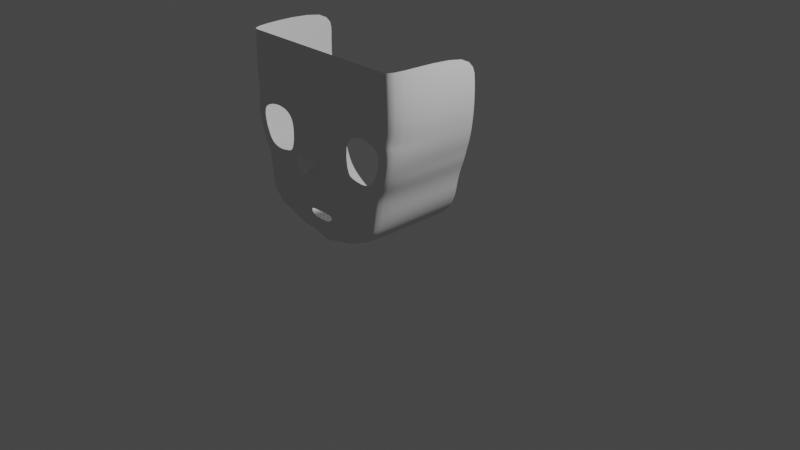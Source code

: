 # Source: untitled.blend  (saved by Blender 3.0.42; exported with 4.5.12 LTS)
import bpy
from mathutils import Matrix  # noqa: F401  (used for matrix-valued properties, if any)

bpy.ops.wm.read_factory_settings(use_empty=True)
scene = bpy.context.scene
scene.name = 'Scene'

# ---- collections
col_ref = bpy.data.collections.new('ref'); scene.collection.children.link(col_ref)
col_collection = bpy.data.collections.new('Collection'); scene.collection.children.link(col_collection)

# ---- world
world_world = bpy.data.worlds.new('World'); scene.world = world_world
world_world.use_nodes = True; world_world.node_tree.nodes.clear()
_N = world_world.node_tree.nodes; _L = world_world.node_tree.links
n0 = _N.new('ShaderNodeOutputWorld'); n0.name = 'World Output'; n0.location = (300, 300)
n1 = _N.new('ShaderNodeBackground'); n1.name = 'Background'; n1.location = (10, 300)
n1.inputs[0].default_value = (0.05088, 0.05088, 0.05088, 1.0)
_L.new(n1.outputs[0], n0.inputs[0])
n0.is_active_output = True
world_world.color = (0.05088, 0.05088, 0.05088)
world_world.use_sun_shadow = False
world_world.sun_shadow_jitter_overblur = 0.0

# ---- cameras
cam_camera = bpy.data.cameras.new('Camera')
cam_camera.clip_end = 100.0
cam_camera.ortho_scale = 7.314

# ---- lights
light_light = bpy.data.lights.new('Light', 'POINT')
light_light.transmission_factor = 0.0
light_light.energy = 1000.0
light_light.shadow_soft_size = 0.1
light_light.shadow_maximum_resolution = 0.006
light_light.use_absolute_resolution = True

# ---- meshes
me_cube = bpy.data.meshes.new('Cube')
me_cube.from_pydata([(0.0, -1.166, 0.7518), (0.9308, -1.0, 0.706), (1.11, -1.0, 1.99), (0.0, -1.0, -0.01082), (0.0, -1.0, 1.99), (0.0, -1.214, 0.8378), (1.017, -1.0, 0.9269), (0.6501, -1.0, 0.2554), (0.6234, -1.0, 1.99), (0.0, -1.0, 1.332), (1.118, -1.0, 1.317), (0.6528, -1.0, 1.321), (1.047, -1.0, 1.029), (0.7818, -1.0, 1.308), (0.8302, -1.0, 0.7216), (0.9827, -1.0, 1.99), (0.772, -1.0, 0.8951), (0.9183, -1.0, 1.234), (0.8978, -1.0, 1.048), (0.5159, -1.0, 0.7399), (0.3183, -1.0, 1.99), (0.4752, -1.0, 0.9113), (0.4177, -1.0, 0.1394), (0.4623, -1.0, 1.243), (0.06554, -1.139, 0.7563), (0.06554, -1.0, 1.99), (0.1037, -1.126, 0.8417), (0.06554, -1.0, 1.322), (0.06554, -1.0, 0.004185), (0.87, -1.0, 0.4703), (0.0, -1.0, 0.4347), (0.8057, -1.0, 0.4708), (0.5024, -1.0, 0.4923), (0.06168, -1.0, 0.4347), (0.1852, -1.0, 0.04569), (0.2386, -1.038, 0.7481), (0.1774, -1.0, 1.99), (0.3894, -1.0, 0.8537), (0.3446, -1.0, 1.224), (0.184, -1.0, 0.4299), (0.0, -1.0, 1.711), (1.135, -1.0, 1.709), (0.6234, -1.0, 1.711), (0.9827, -1.0, 1.711), (0.3183, -1.0, 1.711), (0.06554, -1.0, 1.711), (0.1812, -1.0, 1.717), (0.0, -1.0, 1.522), (1.136, -1.0, 1.48), (0.6269, -1.0, 1.586), (0.9797, -1.0, 1.524), (0.3173, -1.0, 1.544), (0.06554, -1.0, 1.522), (0.1787, -1.0, 1.519), (1.091, -0.005224, 1.158), (0.9081, -1.0, 0.5766), (0.0, -1.048, 0.6461), (0.5394, -0.005224, 0.1998), (0.3041, -0.005224, 0.09051), (0.8108, -1.0, 0.592), (0.9666, -0.005224, 0.8188), (0.5113, -1.0, 0.6067), (0.7966, -0.005224, 0.3505), (0.06554, -1.034, 0.6461), (0.2456, -1.0, 0.6292), (0.9081, -0.005224, 0.5766), (0.1591, -1.0, 0.33), (1.136, -0.005224, 1.48), (0.06253, -1.0, 0.307), (1.135, -0.005224, 1.709), (0.4743, -1.0, 0.2942), (0.1852, -0.005224, 0.04569), (0.87, -0.005224, 0.4703), (0.7966, -1.0, 0.3505), (0.06554, -0.005224, 0.004185), (0.4177, -0.005224, 0.1394), (0.0, -1.0, 0.303), (0.0, -1.0, 0.9137), (1.043, -0.005224, 1.027), (1.118, -0.005224, 1.317), (0.6501, -0.005224, 0.2554), (1.016, -0.005224, 0.9268), (0.0, -0.005224, -0.01082), (0.4473, -1.0, 0.9708), (1.11, -0.005224, 1.99), (0.06554, -1.0, 0.9137), (0.3434, -1.0, 0.9339), (0.9308, -0.005224, 0.706), (0.9248, -1.0, 1.157), (0.5294, -1.0, 1.296), (0.4289, -1.0, 1.063), (0.6209, -1.0, 0.88), (0.6909, -1.0, 0.8783), (0.1926, -1.0, 0.3905), (0.0, -1.2, 0.7804), (0.493, -1.0, 0.4001), (0.801, -1.0, 0.4041), (0.0, -1.178, 0.8638), (0.0, -1.0, 0.4126), (0.06283, -1.0, 0.4126), (0.1602, -1.0, 0.4097), (0.1447, -1.0, 0.3473), (0.06511, -1.0, 0.3334), (0.0, -1.0, 0.3304), (0.1656, -1.0, 0.385), (0.8474, -1.0, 0.8143), (0.5168, -1.0, 0.8168), (0.9666, -1.0, 0.8188), (0.5271, -1.0, 0.8952), (0.8343, -1.0, 0.9334), (0.996, -1.0, 1.277), (0.6421, -1.0, 1.402), (0.9808, -1.0, 1.029), (0.9154, -1.0, 1.342), (0.9255, -1.0, 0.9264), (0.407, -1.0, 1.299), (0.3041, -1.0, 0.09051), (0.6318, -1.0, 1.498), (0.2126, -1.0, 0.9148), (0.9535, -1.0, 1.432), (0.2076, -1.0, 1.276), (0.3346, -1.0, 1.414), (0.3367, -1.0, 1.055), (0.1952, -1.0, 1.053), (0.06554, -1.0, 1.049), (0.0, -1.0, 1.05), (0.4708, -1.0, 1.99), (0.4525, -1.0, 1.711), (0.4413, -1.0, 1.573), (0.493, -1.0, 1.359), (0.4562, -1.0, 1.478), (0.803, -1.0, 1.99), (0.803, -1.0, 1.711), (0.8183, -1.0, 1.567), (0.8074, -1.0, 1.396), (0.8226, -1.0, 1.481), (0.5394, -1.0, 0.1998), (0.6348, -1.0, 0.7345), (0.6107, -1.0, 0.4841), (0.6252, -1.0, 0.6032), (0.5711, -1.0, 0.3064), (0.5978, -1.0, 0.3996), (0.6313, -1.0, 0.8029), (0.7336, -1.0, 0.73), (0.7229, -1.0, 0.4738), (0.729, -1.0, 0.5971), (0.6836, -1.0, 0.3252), (0.7068, -1.0, 0.3966), (0.7096, -1.0, 0.8002), (1.091, -1.0, 1.158), (1.005, -1.0, 1.159), (0.2255, -1.114, 0.8395), (0.3982, -1.02, 0.7451), (0.3963, -1.0, 0.5009), (0.3971, -1.0, 0.6136), (0.3502, -1.0, 0.2795), (0.3769, -1.0, 0.4038), (0.8754, -1.0, 1.273), (0.437, -1.0, 1.179)], [], [(24, 26, 94, 0), (29, 73, 62, 72), (45, 25, 4, 40), (63, 24, 0, 56), (146, 140, 136, 7), (132, 131, 8, 42), (147, 141, 140, 146), (123, 124, 85, 118), (86, 122, 123, 118), (18, 109, 114, 112), (149, 10, 110, 150), (60, 81, 6, 107), (41, 2, 15, 43), (55, 1, 14, 59), (139, 137, 19, 61), (127, 126, 20, 44), (137, 142, 106, 19), (90, 122, 86, 83), (64, 35, 24, 63), (46, 36, 25, 45), (19, 106, 37, 152), (116, 155, 66, 34), (94, 26, 5), (1, 55, 65, 87), (141, 138, 32, 95), (149, 12, 78, 54), (73, 7, 80, 62), (29, 31, 96, 73), (116, 34, 71, 58), (142, 148, 92, 91), (28, 3, 82, 74), (2, 41, 69, 84), (44, 20, 36, 46), (154, 152, 35, 64), (136, 22, 75, 57), (51, 44, 46, 53), (53, 46, 45, 52), (41, 48, 67, 69), (128, 127, 44, 51), (48, 10, 79, 67), (10, 149, 54, 79), (48, 41, 43, 50), (34, 28, 74, 71), (133, 132, 42, 49), (52, 45, 40, 47), (55, 29, 72, 65), (27, 52, 47, 9), (13, 134, 111, 11), (10, 48, 50, 119), (11, 111, 129, 89), (123, 122, 38, 120), (22, 116, 58, 75), (153, 154, 64, 39), (39, 64, 63, 33), (7, 136, 57, 80), (138, 139, 61, 32), (6, 12, 112, 114), (29, 55, 59, 31), (143, 137, 139, 145), (33, 63, 56, 30), (107, 1, 87, 60), (34, 66, 68, 28), (136, 140, 70, 22), (144, 138, 141, 147), (28, 68, 76, 3), (156, 153, 39, 93), (21, 83, 86, 37), (26, 85, 77, 97), (155, 156, 93, 66), (97, 5, 26), (145, 139, 138, 144), (140, 141, 95, 70), (66, 93, 104, 101), (93, 39, 100, 104), (68, 66, 101, 102), (76, 68, 102, 103), (33, 30, 98, 99), (39, 33, 99, 100), (105, 107, 6, 114), (106, 142, 91, 108), (148, 105, 16, 92), (150, 110, 17, 88), (129, 111, 117, 130), (1, 107, 105, 14), (134, 113, 119, 135), (12, 6, 81, 78), (95, 32, 153, 156), (118, 85, 26, 151), (38, 115, 121, 120), (119, 113, 110, 10), (135, 119, 50, 133), (70, 95, 156, 155), (130, 117, 49, 128), (27, 120, 53, 52), (125, 124, 27, 9), (124, 123, 120, 27), (121, 130, 128, 51), (115, 129, 130, 121), (49, 42, 127, 128), (42, 8, 126, 127), (117, 135, 133, 49), (89, 129, 115, 23), (111, 134, 135, 117), (50, 43, 132, 133), (43, 15, 131, 132), (113, 134, 13, 157), (73, 96, 147, 146), (31, 59, 145, 144), (96, 31, 144, 147), (14, 105, 148, 143), (59, 14, 143, 145), (114, 109, 16, 105), (12, 149, 150, 112), (112, 150, 88, 18), (142, 137, 143, 148), (32, 61, 154, 153), (24, 35, 151, 26), (118, 151, 37, 86), (61, 19, 152, 154), (22, 70, 155, 116), (152, 37, 151, 35), (37, 106, 108, 21), (73, 146, 7), (113, 157, 17, 110), (122, 90, 158, 38), (120, 121, 51, 53), (38, 158, 23, 115), (85, 124, 125, 77)])
me_cube.polygons.foreach_set('use_smooth', [True] * 128)
_uv = me_cube.uv_layers.new(name='UVMap')
_uv.uv.foreach_set('vector', [0.4688, 0.8668, 0.478, 0.8668, 0.4757, 0.875, 0.468, 0.875, 0.4368, 0.75, 0.4312, 0.7659, 0.4312, 0.7659, 0.4368, 0.75, 0.5902, 0.8668, 0.625, 0.8668, 0.625, 0.875, 0.5902, 0.875, 0.457, 0.8668, 0.4688, 0.8668, 0.468, 0.875, 0.457, 0.875, 0.4208, 0.7803, 0.4137, 0.801, 0.3796, 0.8068, 0.3816, 0.7947, 0.5902, 0.7803, 0.625, 0.7803, 0.625, 0.7947, 0.5902, 0.7947, 0.4288, 0.7803, 0.4259, 0.7972, 0.4137, 0.801, 0.4208, 0.7803, 0.5081, 0.8521, 0.5074, 0.8668, 0.4885, 0.8668, 0.4885, 0.8522, 0.4885, 0.8402, 0.5082, 0.8402, 0.5081, 0.8521, 0.4885, 0.8522, 0.5038, 0.7659, 0.4849, 0.7659, 0.4863, 0.761, 0.504, 0.7599, 0.5248, 0.75, 0.5428, 0.75, 0.5428, 0.7598, 0.5248, 0.7603, 0.4716, 0.75, 0.4872, 0.75, 0.4864, 0.75, 0.4716, 0.75, 0.5902, 0.75, 0.625, 0.75, 0.625, 0.7659, 0.5902, 0.7659, 0.4533, 0.75, 0.4643, 0.75, 0.4665, 0.7659, 0.4533, 0.7659, 0.4533, 0.7972, 0.4668, 0.7972, 0.4666, 0.8213, 0.4533, 0.8213, 0.5902, 0.8174, 0.625, 0.815, 0.625, 0.8352, 0.5902, 0.8352, 0.4668, 0.7972, 0.4732, 0.7972, 0.4723, 0.8213, 0.4666, 0.8213, 0.5078, 0.8352, 0.5082, 0.8402, 0.4885, 0.8402, 0.4885, 0.8352, 0.4533, 0.8448, 0.4682, 0.8485, 0.4688, 0.8668, 0.457, 0.8668, 0.5902, 0.8493, 0.625, 0.8528, 0.625, 0.8668, 0.5902, 0.8668, 0.4666, 0.8213, 0.4723, 0.8213, 0.478, 0.8402, 0.4679, 0.835, 0.3758, 0.8375, 0.409, 0.8311, 0.4076, 0.8448, 0.375, 0.8521, 0.4757, 0.875, 0.478, 0.8668, 0.478, 0.875, 0.4643, 0.75, 0.4533, 0.75, 0.4533, 0.75, 0.4643, 0.75, 0.4259, 0.7972, 0.4368, 0.7972, 0.4368, 0.8149, 0.424, 0.8149, 0.5248, 0.75, 0.504, 0.75, 0.5029, 0.75, 0.5248, 0.75, 0.4312, 0.7659, 0.3816, 0.7947, 0.3816, 0.7947, 0.4312, 0.7659, 0.4368, 0.75, 0.4368, 0.7659, 0.434, 0.7659, 0.4312, 0.7659, 0.3758, 0.8375, 0.375, 0.8521, 0.375, 0.8521, 0.3758, 0.8375, 0.4732, 0.7972, 0.4733, 0.7803, 0.478, 0.7803, 0.478, 0.801, 0.375, 0.8668, 0.375, 0.875, 0.375, 0.875, 0.375, 0.8668, 0.625, 0.75, 0.5902, 0.75, 0.5902, 0.75, 0.625, 0.75, 0.5902, 0.8352, 0.625, 0.8352, 0.625, 0.8528, 0.5902, 0.8493, 0.4533, 0.8311, 0.4679, 0.835, 0.4682, 0.8485, 0.4533, 0.8448, 0.3796, 0.8068, 0.3769, 0.8237, 0.3769, 0.8237, 0.3796, 0.8068, 0.5665, 0.8352, 0.5902, 0.8352, 0.5902, 0.8493, 0.5665, 0.8493, 0.5665, 0.8493, 0.5902, 0.8493, 0.5902, 0.8668, 0.5665, 0.8668, 0.5902, 0.75, 0.5665, 0.75, 0.5665, 0.75, 0.5902, 0.75, 0.5665, 0.8173, 0.5902, 0.8174, 0.5902, 0.8352, 0.5665, 0.8352, 0.5665, 0.75, 0.5428, 0.75, 0.5428, 0.75, 0.5665, 0.75, 0.5428, 0.75, 0.5248, 0.75, 0.5248, 0.75, 0.5428, 0.75, 0.5665, 0.75, 0.5902, 0.75, 0.5902, 0.7659, 0.5665, 0.7659, 0.375, 0.8521, 0.375, 0.8668, 0.375, 0.8668, 0.375, 0.8521, 0.5665, 0.7803, 0.5902, 0.7803, 0.5902, 0.7947, 0.5665, 0.7947, 0.5665, 0.8668, 0.5902, 0.8668, 0.5902, 0.875, 0.5665, 0.875, 0.4533, 0.75, 0.4368, 0.75, 0.4368, 0.75, 0.4533, 0.75, 0.5428, 0.8668, 0.5665, 0.8668, 0.5665, 0.875, 0.5428, 0.875, 0.5428, 0.7803, 0.5505, 0.7803, 0.5508, 0.7947, 0.5428, 0.7947, 0.5428, 0.75, 0.5665, 0.75, 0.5665, 0.7659, 0.5592, 0.7659, 0.5428, 0.7947, 0.5508, 0.7947, 0.5513, 0.8194, 0.5428, 0.815, 0.5081, 0.8521, 0.5082, 0.8402, 0.5428, 0.8402, 0.5428, 0.8519, 0.3769, 0.8237, 0.3758, 0.8375, 0.3758, 0.8375, 0.3769, 0.8237, 0.4368, 0.8311, 0.4533, 0.8311, 0.4533, 0.8448, 0.4368, 0.8448, 0.4368, 0.8448, 0.4533, 0.8448, 0.457, 0.8668, 0.4368, 0.8696, 0.3816, 0.7947, 0.3796, 0.8068, 0.3796, 0.8068, 0.3816, 0.7947, 0.4368, 0.7972, 0.4533, 0.7972, 0.4533, 0.8213, 0.4368, 0.8149, 0.4864, 0.75, 0.504, 0.75, 0.504, 0.7599, 0.4863, 0.761, 0.4368, 0.75, 0.4533, 0.75, 0.4533, 0.7659, 0.4368, 0.7659, 0.4669, 0.7803, 0.4668, 0.7972, 0.4533, 0.7972, 0.4533, 0.7803, 0.4368, 0.8696, 0.457, 0.8668, 0.457, 0.875, 0.4368, 0.875, 0.4716, 0.75, 0.4643, 0.75, 0.4643, 0.75, 0.4716, 0.75, 0.375, 0.8521, 0.4076, 0.8448, 0.4076, 0.8696, 0.375, 0.8668, 0.3796, 0.8068, 0.4137, 0.801, 0.4112, 0.8149, 0.3769, 0.8237, 0.4368, 0.7803, 0.4368, 0.7972, 0.4259, 0.7972, 0.4288, 0.7803, 0.375, 0.8668, 0.4076, 0.8696, 0.4076, 0.875, 0.375, 0.875, 0.4229, 0.8311, 0.4368, 0.8311, 0.4368, 0.8448, 0.4222, 0.8448, 0.4808, 0.8352, 0.4885, 0.8352, 0.4885, 0.8402, 0.478, 0.8402, 0.478, 0.8668, 0.4885, 0.8668, 0.4885, 0.875, 0.4792, 0.875, 0.409, 0.8311, 0.4229, 0.8311, 0.4222, 0.8448, 0.4076, 0.8448, 0.4792, 0.875, 0.478, 0.875, 0.478, 0.8668, 0.4533, 0.7803, 0.4533, 0.7972, 0.4368, 0.7972, 0.4368, 0.7803, 0.4137, 0.801, 0.4259, 0.7972, 0.424, 0.8149, 0.4112, 0.8149, 0.4076, 0.8448, 0.4222, 0.8448, 0.4222, 0.8448, 0.4076, 0.8448, 0.4222, 0.8448, 0.4368, 0.8448, 0.4368, 0.8448, 0.4222, 0.8448, 0.4076, 0.8696, 0.4076, 0.8448, 0.4076, 0.8448, 0.4076, 0.8688, 0.4076, 0.875, 0.4076, 0.8696, 0.4076, 0.8688, 0.4076, 0.875, 0.4368, 0.8696, 0.4368, 0.875, 0.4368, 0.875, 0.4368, 0.8696, 0.4368, 0.8448, 0.4368, 0.8696, 0.4368, 0.8696, 0.4368, 0.8448, 0.472, 0.7659, 0.4716, 0.75, 0.4864, 0.75, 0.4863, 0.761, 0.4723, 0.8213, 0.4732, 0.7972, 0.478, 0.801, 0.4788, 0.8227, 0.4733, 0.7803, 0.472, 0.7659, 0.478, 0.7659, 0.478, 0.7803, 0.5248, 0.7603, 0.5428, 0.7598, 0.5428, 0.7659, 0.5248, 0.7659, 0.5513, 0.8194, 0.5508, 0.7947, 0.5558, 0.7947, 0.5584, 0.8183, 0.4643, 0.75, 0.4716, 0.75, 0.472, 0.7659, 0.4665, 0.7659, 0.5505, 0.7803, 0.5503, 0.7659, 0.5592, 0.7659, 0.5575, 0.7803, 0.504, 0.75, 0.4864, 0.75, 0.4872, 0.75, 0.5029, 0.75, 0.424, 0.8149, 0.4368, 0.8149, 0.4368, 0.8311, 0.4229, 0.8311, 0.4885, 0.8522, 0.4885, 0.8668, 0.478, 0.8668, 0.478, 0.8558, 0.5428, 0.8402, 0.5516, 0.8352, 0.5592, 0.8352, 0.5428, 0.8519, 0.5592, 0.7659, 0.5503, 0.7659, 0.5428, 0.7598, 0.5428, 0.75, 0.5575, 0.7803, 0.5592, 0.7659, 0.5665, 0.7659, 0.5665, 0.7803, 0.4112, 0.8149, 0.424, 0.8149, 0.4229, 0.8311, 0.409, 0.8311, 0.5584, 0.8183, 0.5558, 0.7947, 0.5665, 0.7947, 0.5665, 0.8173, 0.5428, 0.8668, 0.5428, 0.8519, 0.5665, 0.8493, 0.5665, 0.8668, 0.5075, 0.875, 0.5074, 0.8668, 0.5428, 0.8668, 0.5428, 0.875, 0.5074, 0.8668, 0.5081, 0.8521, 0.5428, 0.8519, 0.5428, 0.8668, 0.5592, 0.8352, 0.5584, 0.8183, 0.5665, 0.8173, 0.5665, 0.8352, 0.5516, 0.8352, 0.5513, 0.8194, 0.5584, 0.8183, 0.5592, 0.8352, 0.5665, 0.7947, 0.5902, 0.7947, 0.5902, 0.8174, 0.5665, 0.8173, 0.5902, 0.7947, 0.625, 0.7947, 0.625, 0.815, 0.5902, 0.8174, 0.5558, 0.7947, 0.5575, 0.7803, 0.5665, 0.7803, 0.5665, 0.7947, 0.5428, 0.815, 0.5513, 0.8194, 0.5516, 0.8352, 0.5428, 0.8352, 0.5508, 0.7947, 0.5505, 0.7803, 0.5575, 0.7803, 0.5558, 0.7947, 0.5665, 0.7659, 0.5902, 0.7659, 0.5902, 0.7803, 0.5665, 0.7803, 0.5902, 0.7659, 0.625, 0.7659, 0.625, 0.7803, 0.5902, 0.7803, 0.5503, 0.7659, 0.5505, 0.7803, 0.5428, 0.7803, 0.5428, 0.7731, 0.4312, 0.7659, 0.434, 0.7659, 0.4288, 0.7803, 0.4208, 0.7803, 0.4368, 0.7659, 0.4533, 0.7659, 0.4533, 0.7803, 0.4368, 0.7803, 0.434, 0.7659, 0.4368, 0.7659, 0.4368, 0.7803, 0.4288, 0.7803, 0.4665, 0.7659, 0.472, 0.7659, 0.4733, 0.7803, 0.4669, 0.7803, 0.4533, 0.7659, 0.4665, 0.7659, 0.4669, 0.7803, 0.4533, 0.7803, 0.4863, 0.761, 0.4849, 0.7659, 0.478, 0.7659, 0.472, 0.7659, 0.504, 0.75, 0.5248, 0.75, 0.5248, 0.7603, 0.504, 0.7599, 0.504, 0.7599, 0.5248, 0.7603, 0.5248, 0.7659, 0.5038, 0.7659, 0.4732, 0.7972, 0.4668, 0.7972, 0.4669, 0.7803, 0.4733, 0.7803, 0.4368, 0.8149, 0.4533, 0.8213, 0.4533, 0.8311, 0.4368, 0.8311, 0.4688, 0.8668, 0.4682, 0.8485, 0.478, 0.8558, 0.478, 0.8668, 0.4885, 0.8522, 0.478, 0.8558, 0.478, 0.8402, 0.4885, 0.8402, 0.4533, 0.8213, 0.4666, 0.8213, 0.4679, 0.835, 0.4533, 0.8311, 0.3769, 0.8237, 0.4112, 0.8149, 0.409, 0.8311, 0.3758, 0.8375, 0.4679, 0.835, 0.478, 0.8402, 0.478, 0.8558, 0.4682, 0.8485, 0.478, 0.8402, 0.4723, 0.8213, 0.4788, 0.8227, 0.4808, 0.8352, 0.4312, 0.7659, 0.4208, 0.7803, 0.3816, 0.7947, 0.5503, 0.7659, 0.5428, 0.7731, 0.5428, 0.7659, 0.5428, 0.7598, 0.5082, 0.8402, 0.5078, 0.8352, 0.5314, 0.8352, 0.5317, 0.8402, 0.5428, 0.8519, 0.5592, 0.8352, 0.5665, 0.8352, 0.5665, 0.8493, 0.5317, 0.8402, 0.5314, 0.8352, 0.5428, 0.8352, 0.5516, 0.8352, 0.4885, 0.8668, 0.5074, 0.8668, 0.5075, 0.875, 0.4885, 0.875])
me_cube.use_remesh_fix_poles = True
me_cube.use_remesh_preserve_attributes = False
me_cube.update()

# ---- objects
ob_cube = bpy.data.objects.new('Cube', me_cube)
ob_empty = bpy.data.objects.new('Empty', None)
ob_empty_001 = bpy.data.objects.new('Empty.001', None)
ob_light = bpy.data.objects.new('Light', light_light)
ob_camera = bpy.data.objects.new('Camera', cam_camera)

# ---- transforms, parenting, visibility, modifiers, constraints
ob_cube.location = (0.0, 0.0, 0.0)
ob_cube.scale = (0.8693, 1.0, 1.0)
_m = ob_cube.modifiers.new('Mirror', 'MIRROR')
_m.use_clip = True
_m = ob_cube.modifiers.new('Subdivision', 'SUBSURF')
ob_empty.location = (-2.269, 2.115, -2.509)
ob_empty.rotation_euler = (1.571, -0.1637, -2.22e-08)
ob_empty.scale = (4.742, 4.742, 4.742)
ob_empty.empty_display_type = 'IMAGE'
ob_empty.empty_display_size = 5.0
ob_empty_001.location = (-3.962, 2.115, -1.197)
ob_empty_001.rotation_euler = (1.571, -0.1637, -2.22e-08)
ob_empty_001.scale = (2.102, 2.102, 2.102)
ob_empty_001.empty_display_type = 'IMAGE'
ob_empty_001.empty_display_size = 5.0
ob_light.location = (4.076, 1.005, 5.904)
ob_light.rotation_euler = (0.6503, 0.05522, 1.866)
ob_light.lock_rotations_4d = False
ob_light.empty_display_type = 'ARROWS'
ob_light.color = (0.0, 0.0, 0.0, 0.0)
ob_light.lineart.crease_threshold = 0.0
ob_camera.location = (7.359, -6.926, 4.958)
ob_camera.rotation_euler = (1.109, 0.0, 0.8149)
ob_camera.lock_rotations_4d = False
ob_camera.empty_display_type = 'ARROWS'
ob_camera.color = (0.0, 0.0, 0.0, 0.0)
ob_camera.display_type = 'WIRE'
ob_camera.lineart.crease_threshold = 0.0

# ---- collection membership
scene.collection.objects.link(ob_cube)
col_ref.objects.link(ob_empty)
col_ref.objects.link(ob_empty_001)
col_collection.objects.link(ob_light)
col_collection.objects.link(ob_camera)

# ---- scene / render settings (as saved in the file)
scene.camera = ob_camera
scene.frame_start = 1; scene.frame_end = 250; scene.frame_set(1)
scene.render.engine = 'BLENDER_EEVEE_NEXT'
scene.cycles.sampling_pattern = 'TABULATED_SOBOL'
scene.cycles.use_light_tree = False
scene.view_settings.view_transform = 'Filmic'
bpy.context.view_layer.update()

